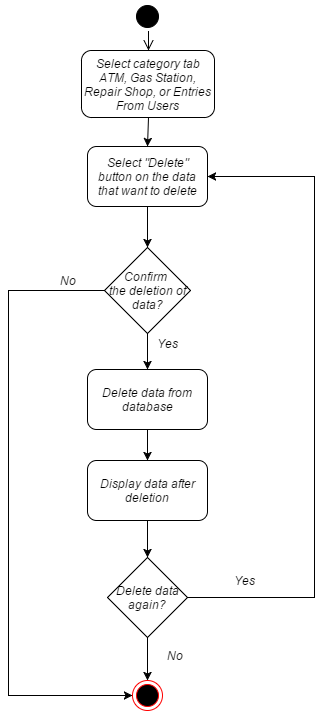

The diagram above was exported from draw.io. Its source (the exported page's mxGraphModel, read from the mxfile embedded in the PNG):
<mxGraphModel dx="54" dy="424" grid="1" gridSize="10" guides="1" tooltips="1" connect="1" arrows="1" fold="1" page="1" pageScale="1" pageWidth="826" pageHeight="1169" background="#ffffff" math="0" shadow="0">
  <root>
    <mxCell id="0" />
    <mxCell id="1" parent="0" />
    <mxCell id="5a195c18052948e0-1" value="&lt;span&gt;Select category tab ATM, Gas Station, Repair Shop, or Entries From Users&lt;/span&gt;&lt;br&gt;" style="rounded=1;whiteSpace=wrap;html=1;aspect=fixed;" vertex="1" parent="1">
      <mxGeometry x="1121" y="136" width="133" height="67" as="geometry" />
    </mxCell>
    <mxCell id="5a195c18052948e0-2" value="" style="ellipse;html=1;shape=startState;fillColor=#000000;strokeColor=#000000;" vertex="1" parent="1">
      <mxGeometry x="1172" y="87" width="30" height="30" as="geometry" />
    </mxCell>
    <mxCell id="5a195c18052948e0-3" value="" style="edgeStyle=elbowEdgeStyle;elbow=horizontal;html=1;verticalAlign=bottom;endArrow=open;endSize=8;strokeColor=#000000;entryX=0.5;entryY=0;" edge="1" parent="1" source="5a195c18052948e0-2" target="5a195c18052948e0-1">
      <mxGeometry x="1187" y="117" as="geometry">
        <mxPoint x="1187" y="167" as="targetPoint" />
      </mxGeometry>
    </mxCell>
    <mxCell id="5a195c18052948e0-5" value="&lt;span&gt;Select &quot;Delete&quot; button&amp;nbsp;&lt;/span&gt;&lt;span style=&quot;line-height: 1.2&quot;&gt;on the data that&amp;nbsp;&lt;/span&gt;&lt;span style=&quot;line-height: 1.2&quot;&gt;want to delete&lt;/span&gt;" style="rounded=1;whiteSpace=wrap;html=1;strokeColor=#000000" vertex="1" parent="1">
      <mxGeometry x="1127" y="232" width="120" height="60" as="geometry" />
    </mxCell>
    <mxCell id="5a195c18052948e0-6" value="" style="ellipse;html=1;shape=endState;fillColor=#000000;strokeColor=#ff0000" vertex="1" parent="1">
      <mxGeometry x="1172" y="766" width="30" height="30" as="geometry" />
    </mxCell>
    <mxCell id="5a195c18052948e0-7" style="rounded=0;html=1;exitX=0.5;exitY=1;entryX=0.5;entryY=0;strokeColor=#000000" edge="1" parent="1" source="5a195c18052948e0-1" target="5a195c18052948e0-5">
      <mxGeometry x="1187" y="202" as="geometry" />
    </mxCell>
    <mxCell id="5a195c18052948e0-10" value="No" style="text;html=1;strokeColor=none;fillColor=none;align=center;verticalAlign=middle;whiteSpace=wrap;overflow=hidden;" vertex="1" parent="1">
      <mxGeometry x="1194" y="731" width="40" height="20" as="geometry" />
    </mxCell>
    <mxCell id="5a195c18052948e0-12" value="Display data after deletion" style="rounded=1;whiteSpace=wrap;html=1;" vertex="1" parent="1">
      <mxGeometry x="1127" y="546" width="120" height="60" as="geometry" />
    </mxCell>
    <mxCell id="5a195c18052948e0-13" value="&lt;span&gt;Delete data from database&lt;/span&gt;" style="rounded=1;whiteSpace=wrap;html=1;" vertex="1" parent="1">
      <mxGeometry x="1127" y="455" width="120" height="60" as="geometry" />
    </mxCell>
    <mxCell id="5a195c18052948e0-15" value="Delete data again?" style="rhombus;whiteSpace=wrap;html=1;aspect=fixed;" vertex="1" parent="1">
      <mxGeometry x="1147" y="643" width="80" height="80" as="geometry" />
    </mxCell>
    <mxCell id="5a195c18052948e0-16" style="edgeStyle=orthogonalEdgeStyle;rounded=0;html=1;exitX=0.5;exitY=1;entryX=0.5;entryY=0;startArrow=none;startFill=0;endArrow=classic;endFill=1;jettySize=auto;orthogonalLoop=1;" edge="1" parent="1" source="5a195c18052948e0-12" target="5a195c18052948e0-15">
      <mxGeometry x="1187" y="605.7142857142858" as="geometry" />
    </mxCell>
    <mxCell id="5a195c18052948e0-17" style="edgeStyle=orthogonalEdgeStyle;rounded=0;html=1;exitX=1;exitY=0.5;entryX=1;entryY=0.5;startArrow=none;startFill=0;endArrow=classic;endFill=1;jettySize=auto;orthogonalLoop=1;" edge="1" parent="1" source="5a195c18052948e0-15" target="5a195c18052948e0-5">
      <mxGeometry x="1227" y="261.7142857142858" as="geometry">
        <Array as="points">
          <mxPoint x="1354" y="683" />
          <mxPoint x="1354" y="262" />
        </Array>
      </mxGeometry>
    </mxCell>
    <mxCell id="5a195c18052948e0-18" value="Yes" style="text;html=1;strokeColor=none;fillColor=none;align=center;verticalAlign=middle;whiteSpace=wrap;overflow=hidden;" vertex="1" parent="1">
      <mxGeometry x="1264" y="656" width="40" height="20" as="geometry" />
    </mxCell>
    <mxCell id="5a195c18052948e0-19" style="edgeStyle=orthogonalEdgeStyle;rounded=0;html=1;entryX=0.5;entryY=0;shadow=0;startArrow=none;startFill=0;endArrow=classic;endFill=1;jettySize=auto;orthogonalLoop=1;" edge="1" parent="1" source="5a195c18052948e0-13" target="5a195c18052948e0-12">
      <mxGeometry x="1187" y="515" as="geometry" />
    </mxCell>
    <mxCell id="5a195c18052948e0-20" style="edgeStyle=orthogonalEdgeStyle;rounded=0;html=1;entryX=0.5;entryY=0;shadow=0;startArrow=none;startFill=0;endArrow=classic;endFill=1;jettySize=auto;orthogonalLoop=1;" edge="1" parent="1" source="5a195c18052948e0-15" target="5a195c18052948e0-6">
      <mxGeometry x="1187" y="723" as="geometry" />
    </mxCell>
    <mxCell id="5a195c18052948e0-21" value="&lt;span&gt;Confirm&amp;nbsp;&lt;/span&gt;&lt;div&gt;&lt;span&gt;the deletion of data?&lt;/span&gt;&lt;br&gt;&lt;/div&gt;" style="rhombus;whiteSpace=wrap;html=1;aspect=fixed;" vertex="1" parent="1">
      <mxGeometry x="1144" y="333" width="86" height="86" as="geometry" />
    </mxCell>
    <mxCell id="5a195c18052948e0-22" style="edgeStyle=orthogonalEdgeStyle;rounded=0;html=1;entryX=0.5;entryY=0;shadow=0;startArrow=none;startFill=0;endArrow=classic;endFill=1;jettySize=auto;orthogonalLoop=1;" edge="1" parent="1" source="5a195c18052948e0-5" target="5a195c18052948e0-21">
      <mxGeometry relative="1" as="geometry" />
    </mxCell>
    <mxCell id="5a195c18052948e0-23" style="edgeStyle=orthogonalEdgeStyle;rounded=0;html=1;entryX=0.5;entryY=0;shadow=0;startArrow=none;startFill=0;endArrow=classic;endFill=1;jettySize=auto;orthogonalLoop=1;" edge="1" parent="1" source="5a195c18052948e0-21" target="5a195c18052948e0-13">
      <mxGeometry relative="1" as="geometry" />
    </mxCell>
    <mxCell id="5a195c18052948e0-24" value="Yes" style="text;html=1;strokeColor=none;fillColor=none;align=center;verticalAlign=middle;whiteSpace=wrap;overflow=hidden;" vertex="1" parent="1">
      <mxGeometry x="1187" y="419" width="40" height="20" as="geometry" />
    </mxCell>
    <mxCell id="5a195c18052948e0-25" style="edgeStyle=orthogonalEdgeStyle;rounded=0;html=1;entryX=0;entryY=0.5;shadow=0;startArrow=none;startFill=0;endArrow=classic;endFill=1;jettySize=auto;orthogonalLoop=1;" edge="1" parent="1" source="5a195c18052948e0-21" target="5a195c18052948e0-6">
      <mxGeometry relative="1" as="geometry">
        <Array as="points">
          <mxPoint x="1048" y="376" />
          <mxPoint x="1048" y="781" />
        </Array>
      </mxGeometry>
    </mxCell>
    <mxCell id="5a195c18052948e0-26" value="No" style="text;html=1;strokeColor=none;fillColor=none;align=center;verticalAlign=middle;whiteSpace=wrap;overflow=hidden;" vertex="1" parent="1">
      <mxGeometry x="1087" y="356" width="40" height="20" as="geometry" />
    </mxCell>
  </root>
</mxGraphModel>